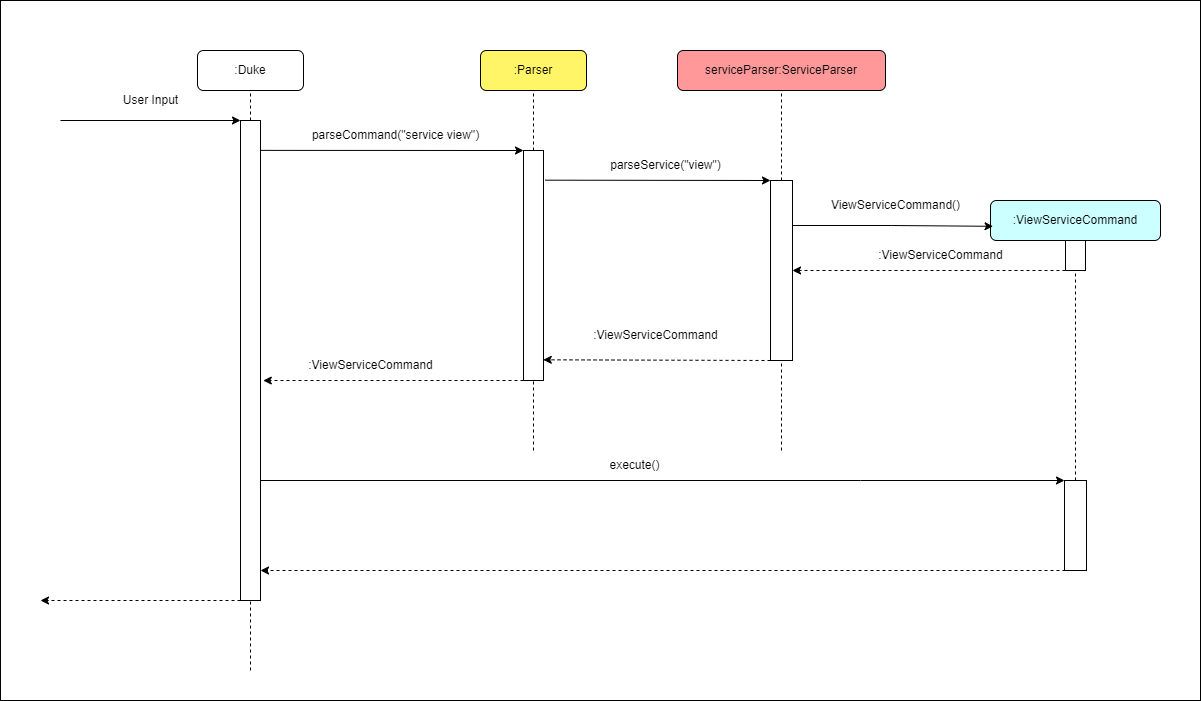

The diagram above was exported from draw.io. Its source (the exported page's mxGraphModel, read from the mxfile embedded in the PNG):
<mxGraphModel dx="1769" dy="518" grid="1" gridSize="10" guides="1" tooltips="1" connect="1" arrows="1" fold="1" page="1" pageScale="1" pageWidth="827" pageHeight="1169" math="0" shadow="0">
  <root>
    <mxCell id="0" />
    <mxCell id="1" parent="0" />
    <mxCell id="PPDtuFxUffW-Pc3WtW7n-125" value="" style="rounded=0;whiteSpace=wrap;html=1;" parent="1" vertex="1">
      <mxGeometry x="-420" y="30" width="1200" height="700" as="geometry" />
    </mxCell>
    <mxCell id="063TzQV-iATJEPMxxV99-1" value="serviceParser:ServiceParser" style="rounded=1;whiteSpace=wrap;html=1;fillColor=#FF9999;" parent="1" vertex="1">
      <mxGeometry x="257" y="80" width="208" height="40" as="geometry" />
    </mxCell>
    <mxCell id="063TzQV-iATJEPMxxV99-3" value=":ViewServiceCommand" style="rounded=1;whiteSpace=wrap;html=1;fillColor=#CCFFFF;" parent="1" vertex="1">
      <mxGeometry x="570" y="230" width="170" height="40" as="geometry" />
    </mxCell>
    <mxCell id="063TzQV-iATJEPMxxV99-4" value=":Parser" style="rounded=1;whiteSpace=wrap;html=1;fillColor=#FFF566;" parent="1" vertex="1">
      <mxGeometry x="60" y="80" width="106" height="40" as="geometry" />
    </mxCell>
    <mxCell id="063TzQV-iATJEPMxxV99-12" value="" style="rounded=0;whiteSpace=wrap;html=1;" parent="1" vertex="1">
      <mxGeometry x="103" y="180" width="20" height="230" as="geometry" />
    </mxCell>
    <mxCell id="063TzQV-iATJEPMxxV99-13" value="" style="endArrow=none;dashed=1;html=1;rounded=0;entryX=0.5;entryY=1;entryDx=0;entryDy=0;" parent="1" target="063TzQV-iATJEPMxxV99-4" edge="1">
      <mxGeometry width="50" height="50" relative="1" as="geometry">
        <mxPoint x="113" y="180" as="sourcePoint" />
        <mxPoint x="180" y="360" as="targetPoint" />
      </mxGeometry>
    </mxCell>
    <mxCell id="063TzQV-iATJEPMxxV99-14" value="" style="endArrow=classic;html=1;rounded=0;entryX=0;entryY=0;entryDx=0;entryDy=0;exitX=0.945;exitY=0.071;exitDx=0;exitDy=0;exitPerimeter=0;" parent="1" target="063TzQV-iATJEPMxxV99-12" edge="1">
      <mxGeometry width="50" height="50" relative="1" as="geometry">
        <mxPoint x="-161.10000000000014" y="179.88" as="sourcePoint" />
        <mxPoint x="180" y="360" as="targetPoint" />
      </mxGeometry>
    </mxCell>
    <mxCell id="063TzQV-iATJEPMxxV99-15" value="parseCommand(&quot;service view&quot;)" style="text;html=1;align=center;verticalAlign=middle;resizable=0;points=[];autosize=1;strokeColor=none;fillColor=none;" parent="1" vertex="1">
      <mxGeometry x="-120" y="150" width="190" height="30" as="geometry" />
    </mxCell>
    <mxCell id="063TzQV-iATJEPMxxV99-16" value="" style="endArrow=none;dashed=1;html=1;rounded=0;entryX=0.5;entryY=1;entryDx=0;entryDy=0;" parent="1" target="063TzQV-iATJEPMxxV99-1" edge="1">
      <mxGeometry width="50" height="50" relative="1" as="geometry">
        <mxPoint x="361" y="210" as="sourcePoint" />
        <mxPoint x="268" y="380" as="targetPoint" />
      </mxGeometry>
    </mxCell>
    <mxCell id="PPDtuFxUffW-Pc3WtW7n-93" style="edgeStyle=orthogonalEdgeStyle;rounded=0;orthogonalLoop=1;jettySize=auto;html=1;exitX=1;exitY=0.25;exitDx=0;exitDy=0;entryX=0.015;entryY=0.645;entryDx=0;entryDy=0;entryPerimeter=0;" parent="1" source="063TzQV-iATJEPMxxV99-17" target="063TzQV-iATJEPMxxV99-3" edge="1">
      <mxGeometry relative="1" as="geometry" />
    </mxCell>
    <mxCell id="063TzQV-iATJEPMxxV99-17" value="" style="rounded=0;whiteSpace=wrap;html=1;" parent="1" vertex="1">
      <mxGeometry x="350" y="210" width="22" height="180" as="geometry" />
    </mxCell>
    <mxCell id="063TzQV-iATJEPMxxV99-18" value="" style="endArrow=classic;html=1;rounded=0;entryX=0;entryY=0;entryDx=0;entryDy=0;exitX=1.075;exitY=0.129;exitDx=0;exitDy=0;exitPerimeter=0;" parent="1" source="063TzQV-iATJEPMxxV99-12" target="063TzQV-iATJEPMxxV99-17" edge="1">
      <mxGeometry width="50" height="50" relative="1" as="geometry">
        <mxPoint x="300" y="350" as="sourcePoint" />
        <mxPoint x="350" y="300" as="targetPoint" />
      </mxGeometry>
    </mxCell>
    <mxCell id="063TzQV-iATJEPMxxV99-19" value="parseService(&quot;view&quot;)" style="text;html=1;align=center;verticalAlign=middle;resizable=0;points=[];autosize=1;strokeColor=none;fillColor=none;" parent="1" vertex="1">
      <mxGeometry x="180" y="180" width="130" height="30" as="geometry" />
    </mxCell>
    <mxCell id="063TzQV-iATJEPMxxV99-21" value="" style="rounded=0;whiteSpace=wrap;html=1;" parent="1" vertex="1">
      <mxGeometry x="645" y="270" width="20" height="30" as="geometry" />
    </mxCell>
    <mxCell id="063TzQV-iATJEPMxxV99-24" value="ViewServiceCommand()" style="text;html=1;align=center;verticalAlign=middle;resizable=0;points=[];autosize=1;strokeColor=none;fillColor=none;" parent="1" vertex="1">
      <mxGeometry x="400" y="220" width="150" height="30" as="geometry" />
    </mxCell>
    <mxCell id="063TzQV-iATJEPMxxV99-25" value="" style="endArrow=classic;html=1;rounded=0;exitX=0;exitY=1;exitDx=0;exitDy=0;entryX=1;entryY=0.5;entryDx=0;entryDy=0;dashed=1;" parent="1" source="063TzQV-iATJEPMxxV99-21" target="063TzQV-iATJEPMxxV99-17" edge="1">
      <mxGeometry width="50" height="50" relative="1" as="geometry">
        <mxPoint x="290" y="310" as="sourcePoint" />
        <mxPoint x="340" y="260" as="targetPoint" />
      </mxGeometry>
    </mxCell>
    <mxCell id="063TzQV-iATJEPMxxV99-26" value="" style="endArrow=classic;html=1;rounded=0;dashed=1;exitX=0;exitY=1;exitDx=0;exitDy=0;entryX=0.989;entryY=0.91;entryDx=0;entryDy=0;entryPerimeter=0;" parent="1" source="063TzQV-iATJEPMxxV99-17" target="063TzQV-iATJEPMxxV99-12" edge="1">
      <mxGeometry width="50" height="50" relative="1" as="geometry">
        <mxPoint x="160" y="360" as="sourcePoint" />
        <mxPoint x="210" y="310" as="targetPoint" />
      </mxGeometry>
    </mxCell>
    <mxCell id="063TzQV-iATJEPMxxV99-27" value="" style="endArrow=classic;html=1;rounded=0;dashed=1;exitX=0;exitY=1;exitDx=0;exitDy=0;entryX=1.139;entryY=0.893;entryDx=0;entryDy=0;entryPerimeter=0;" parent="1" source="063TzQV-iATJEPMxxV99-12" edge="1">
      <mxGeometry width="50" height="50" relative="1" as="geometry">
        <mxPoint x="-10" y="360" as="sourcePoint" />
        <mxPoint x="-157.22000000000003" y="410.03999999999996" as="targetPoint" />
      </mxGeometry>
    </mxCell>
    <mxCell id="063TzQV-iATJEPMxxV99-34" value="" style="endArrow=none;dashed=1;html=1;rounded=0;entryX=0.5;entryY=1;entryDx=0;entryDy=0;" parent="1" target="063TzQV-iATJEPMxxV99-12" edge="1">
      <mxGeometry width="50" height="50" relative="1" as="geometry">
        <mxPoint x="113" y="480" as="sourcePoint" />
        <mxPoint x="80" y="400" as="targetPoint" />
      </mxGeometry>
    </mxCell>
    <mxCell id="063TzQV-iATJEPMxxV99-35" value="" style="endArrow=none;dashed=1;html=1;rounded=0;entryX=0.5;entryY=1;entryDx=0;entryDy=0;" parent="1" target="063TzQV-iATJEPMxxV99-17" edge="1">
      <mxGeometry width="50" height="50" relative="1" as="geometry">
        <mxPoint x="361" y="480" as="sourcePoint" />
        <mxPoint x="80" y="400" as="targetPoint" />
      </mxGeometry>
    </mxCell>
    <mxCell id="PPDtuFxUffW-Pc3WtW7n-111" style="edgeStyle=orthogonalEdgeStyle;rounded=0;orthogonalLoop=1;jettySize=auto;html=1;exitX=1;exitY=0.75;exitDx=0;exitDy=0;shadow=0;entryX=0;entryY=0;entryDx=0;entryDy=0;" parent="1" source="PPDtuFxUffW-Pc3WtW7n-95" target="PPDtuFxUffW-Pc3WtW7n-108" edge="1">
      <mxGeometry relative="1" as="geometry">
        <mxPoint x="640" y="530" as="targetPoint" />
        <Array as="points">
          <mxPoint x="440" y="510" />
          <mxPoint x="440" y="510" />
        </Array>
      </mxGeometry>
    </mxCell>
    <mxCell id="PPDtuFxUffW-Pc3WtW7n-95" value="" style="rounded=0;whiteSpace=wrap;html=1;" parent="1" vertex="1">
      <mxGeometry x="-180" y="150" width="20" height="480" as="geometry" />
    </mxCell>
    <mxCell id="PPDtuFxUffW-Pc3WtW7n-96" value=":Duke" style="rounded=1;whiteSpace=wrap;html=1;" parent="1" vertex="1">
      <mxGeometry x="-223" y="80" width="106" height="40" as="geometry" />
    </mxCell>
    <mxCell id="PPDtuFxUffW-Pc3WtW7n-106" value="" style="endArrow=none;dashed=1;html=1;rounded=0;shadow=0;entryX=0.5;entryY=1;entryDx=0;entryDy=0;exitX=0.5;exitY=0;exitDx=0;exitDy=0;" parent="1" source="PPDtuFxUffW-Pc3WtW7n-95" target="PPDtuFxUffW-Pc3WtW7n-96" edge="1">
      <mxGeometry width="50" height="50" relative="1" as="geometry">
        <mxPoint x="-50" y="300" as="sourcePoint" />
        <mxPoint y="250" as="targetPoint" />
      </mxGeometry>
    </mxCell>
    <mxCell id="PPDtuFxUffW-Pc3WtW7n-107" value="" style="endArrow=none;dashed=1;html=1;rounded=0;shadow=0;entryX=0.5;entryY=1;entryDx=0;entryDy=0;startArrow=none;" parent="1" source="PPDtuFxUffW-Pc3WtW7n-108" target="063TzQV-iATJEPMxxV99-21" edge="1">
      <mxGeometry width="50" height="50" relative="1" as="geometry">
        <mxPoint x="655" y="690" as="sourcePoint" />
        <mxPoint x="560" y="430" as="targetPoint" />
      </mxGeometry>
    </mxCell>
    <mxCell id="PPDtuFxUffW-Pc3WtW7n-108" value="" style="rounded=0;whiteSpace=wrap;html=1;" parent="1" vertex="1">
      <mxGeometry x="644" y="510" width="22" height="90" as="geometry" />
    </mxCell>
    <mxCell id="PPDtuFxUffW-Pc3WtW7n-113" value="execute()" style="text;html=1;align=center;verticalAlign=middle;resizable=0;points=[];autosize=1;strokeColor=none;fillColor=none;" parent="1" vertex="1">
      <mxGeometry x="179" y="480" width="70" height="30" as="geometry" />
    </mxCell>
    <mxCell id="PPDtuFxUffW-Pc3WtW7n-115" value="" style="endArrow=classic;html=1;rounded=0;exitX=0;exitY=1;exitDx=0;exitDy=0;dashed=1;" parent="1" edge="1">
      <mxGeometry width="50" height="50" relative="1" as="geometry">
        <mxPoint x="645" y="600" as="sourcePoint" />
        <mxPoint x="-160" y="600" as="targetPoint" />
      </mxGeometry>
    </mxCell>
    <mxCell id="PPDtuFxUffW-Pc3WtW7n-116" value=":ViewServiceCommand" style="text;html=1;align=center;verticalAlign=middle;resizable=0;points=[];autosize=1;strokeColor=none;fillColor=none;" parent="1" vertex="1">
      <mxGeometry x="445" y="270" width="150" height="30" as="geometry" />
    </mxCell>
    <mxCell id="PPDtuFxUffW-Pc3WtW7n-117" value="" style="endArrow=classic;html=1;rounded=0;shadow=0;" parent="1" edge="1">
      <mxGeometry width="50" height="50" relative="1" as="geometry">
        <mxPoint x="-360" y="150" as="sourcePoint" />
        <mxPoint x="-180" y="150" as="targetPoint" />
      </mxGeometry>
    </mxCell>
    <mxCell id="PPDtuFxUffW-Pc3WtW7n-123" value="User Input" style="text;html=1;align=center;verticalAlign=middle;resizable=0;points=[];autosize=1;strokeColor=none;fillColor=none;" parent="1" vertex="1">
      <mxGeometry x="-310" y="115" width="80" height="30" as="geometry" />
    </mxCell>
    <mxCell id="PPDtuFxUffW-Pc3WtW7n-126" value="" style="endArrow=none;dashed=1;html=1;rounded=0;entryX=0.5;entryY=1;entryDx=0;entryDy=0;" parent="1" target="PPDtuFxUffW-Pc3WtW7n-95" edge="1">
      <mxGeometry width="50" height="50" relative="1" as="geometry">
        <mxPoint x="-170" y="700" as="sourcePoint" />
        <mxPoint x="123" y="420" as="targetPoint" />
      </mxGeometry>
    </mxCell>
    <mxCell id="PPDtuFxUffW-Pc3WtW7n-127" value="" style="endArrow=classic;html=1;rounded=0;exitX=0;exitY=1;exitDx=0;exitDy=0;dashed=1;" parent="1" edge="1">
      <mxGeometry width="50" height="50" relative="1" as="geometry">
        <mxPoint x="-180" y="630" as="sourcePoint" />
        <mxPoint x="-380" y="630" as="targetPoint" />
      </mxGeometry>
    </mxCell>
    <mxCell id="QZVEzNiivoye5eegJ4Hf-1" value=":ViewServiceCommand" style="text;html=1;align=center;verticalAlign=middle;resizable=0;points=[];autosize=1;strokeColor=none;fillColor=none;" parent="1" vertex="1">
      <mxGeometry x="160" y="350" width="150" height="30" as="geometry" />
    </mxCell>
    <mxCell id="QZVEzNiivoye5eegJ4Hf-2" value=":ViewServiceCommand" style="text;html=1;align=center;verticalAlign=middle;resizable=0;points=[];autosize=1;strokeColor=none;fillColor=none;" parent="1" vertex="1">
      <mxGeometry x="-125" y="380" width="150" height="30" as="geometry" />
    </mxCell>
  </root>
</mxGraphModel>